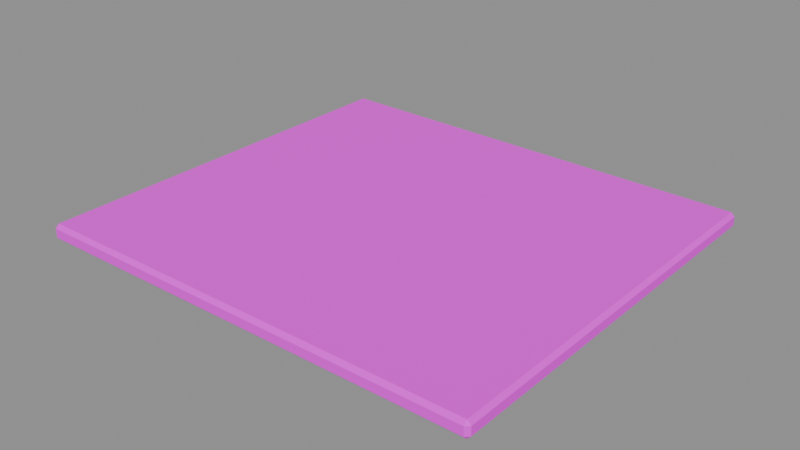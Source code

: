# Source: upper_slab.blend  (saved by Blender 4.5.87; exported with 4.5.12 LTS)
import bpy
from mathutils import Matrix  # noqa: F401  (used for matrix-valued properties, if any)

bpy.ops.wm.read_factory_settings(use_empty=True)
scene = bpy.context.scene
scene.name = 'ComponentPackage_upper_slab'

# ---- collections
col_sea_scene_water_building_003_upper_slab = bpy.data.collections.new('SEA-SCENE-WATER-BUILDING-003-UPPER-SLAB'); scene.collection.children.link(col_sea_scene_water_building_003_upper_slab)

# ---- images (referenced by path relative to the original .blend; pixels are not part of the script)
import os
ASSET_DIR = os.environ.get("B2B_ASSET_DIR", "")  # directory of the original .blend (textures are referenced by path, not embedded)
HERE = os.path.dirname(os.path.abspath(__file__))  # packed textures are extracted next to this script under _unpacked/

def load_image(name, relpath, width, height, colorspace="sRGB"):
    """Load a texture the original file referenced (path relative to the .blend, or extracted next to this script)."""
    p = next((c for c in (os.path.join(HERE, relpath), os.path.join(ASSET_DIR, relpath)) if relpath and os.path.exists(c)), "")
    if p:
        img = bpy.data.images.load(p, check_existing=True)
        img.name = name
    else:  # same state as the original file: an image datablock whose file is absent (Cycles renders it pink)
        img = bpy.data.images.new(name, width, height)
        img.source = "FILE"
        img.filepath = "//" + (relpath or name)
    img.colorspace_settings.name = colorspace
    return img
img_sea_cabin_timber_8x8_512_png = load_image('sea_cabin_timber_8x8_512.png', 'sea_cabin_timber_8x8_512.png', 1024, 1024, 'sRGB')

# ---- materials (node trees are filled in below, after node groups)
mat_wb003v2_sea_matte = bpy.data.materials.new('WB003V2_SEA_Matte')

# ---- material node trees
mat_wb003v2_sea_matte.use_nodes = True; mat_wb003v2_sea_matte.node_tree.nodes.clear()
_N = mat_wb003v2_sea_matte.node_tree.nodes; _L = mat_wb003v2_sea_matte.node_tree.links
n0 = _N.new('ShaderNodeBsdfPrincipled'); n0.name = '原理化 BSDF'; n0.location = (-200, 100)
n0.inputs[2].default_value = 0.78
n1 = _N.new('ShaderNodeOutputMaterial'); n1.name = '材质输出'; n1.location = (200, 100)
n2 = _N.new('ShaderNodeUVMap'); n2.name = 'UV 贴图'; n2.location = (0, 0)
n2.uv_map = 'PaletteUV'
n3 = _N.new('ShaderNodeTexImage'); n3.name = '图像纹理'; n3.location = (0, 0)
n3.image = img_sea_cabin_timber_8x8_512_png
n3.interpolation = 'Closest'
n3.extension = 'EXTEND'
_L.new(n0.outputs[0], n1.inputs[0])
_L.new(n2.outputs[0], n3.inputs[0])
_L.new(n3.outputs[0], n0.inputs[0])
n1.is_active_output = True

# ---- meshes
me_wb003v2_upperslab_006 = bpy.data.meshes.new('WB003V2_UpperSlab.006')
me_wb003v2_upperslab_006.from_pydata([(-2.8, -2.505, 0.04498), (-2.755, -2.505, 0.0), (-2.755, -2.55, 0.04499), (2.8, -2.455, 0.04608), (2.755, -2.499, 0.04607), (2.755, -2.455, 0.001967), (2.755, 2.499, 0.04607), (2.8, 2.455, 0.04608), (2.755, 2.455, 0.001967), (-2.8, 2.505, 0.04498), (-2.755, 2.55, 0.04499), (-2.755, 2.505, 0.0), (-2.8, -2.505, 0.155), (-2.755, -2.55, 0.155), (-2.755, -2.505, 0.2), (2.8, -2.455, 0.1539), (2.755, -2.455, 0.198), (2.755, -2.499, 0.1539), (2.755, 2.499, 0.1539), (2.755, 2.455, 0.198), (2.8, 2.455, 0.1539), (-2.8, 2.505, 0.155), (-2.755, 2.505, 0.2), (-2.755, 2.55, 0.155)], [], [(0, 1, 2), (3, 4, 5), (6, 7, 8), (9, 10, 11), (12, 13, 14), (15, 16, 17), (18, 19, 20), (21, 22, 23), (0, 9, 11, 1), (8, 11, 10, 6), (5, 8, 7, 3), (1, 5, 4, 2), (2, 13, 12, 0), (3, 15, 17, 4), (13, 17, 16, 14), (6, 18, 20, 7), (15, 20, 19, 16), (9, 21, 23, 10), (18, 23, 22, 19), (14, 22, 21, 12), (9, 0, 12, 21), (11, 8, 5, 1), (2, 4, 17, 13), (3, 7, 20, 15), (6, 10, 23, 18), (14, 16, 19, 22)])
_uv = me_wb003v2_upperslab_006.uv_layers.new(name='PaletteUV')
_uv.uv.foreach_set('vector', [0.9655, 0.8125, 0.9235, 0.8367, 0.9235, 0.7883, 0.9655, 0.8125, 0.9235, 0.8367, 0.9235, 0.7883, 0.9655, 0.8125, 0.9235, 0.8367, 0.9235, 0.7883, 0.9655, 0.8125, 0.9235, 0.8367, 0.9235, 0.7883, 0.9655, 0.8125, 0.9235, 0.8367, 0.9235, 0.7883, 0.9655, 0.8125, 0.9235, 0.8367, 0.9235, 0.7883, 0.9655, 0.8125, 0.9235, 0.8367, 0.9235, 0.7883, 0.9655, 0.8125, 0.9235, 0.8367, 0.9235, 0.7883, 0.9655, 0.8125, 0.9375, 0.8405, 0.9095, 0.8125, 0.9375, 0.7845, 0.9655, 0.8125, 0.9375, 0.8405, 0.9095, 0.8125, 0.9375, 0.7845, 0.9655, 0.8125, 0.9375, 0.8405, 0.9095, 0.8125, 0.9375, 0.7845, 0.9655, 0.8125, 0.9375, 0.8405, 0.9095, 0.8125, 0.9375, 0.7845, 0.9655, 0.8125, 0.9375, 0.8405, 0.9095, 0.8125, 0.9375, 0.7845, 0.9655, 0.8125, 0.9375, 0.8405, 0.9095, 0.8125, 0.9375, 0.7845, 0.9655, 0.8125, 0.9375, 0.8405, 0.9095, 0.8125, 0.9375, 0.7845, 0.9655, 0.8125, 0.9375, 0.8405, 0.9095, 0.8125, 0.9375, 0.7845, 0.9655, 0.8125, 0.9375, 0.8405, 0.9095, 0.8125, 0.9375, 0.7845, 0.9655, 0.8125, 0.9375, 0.8405, 0.9095, 0.8125, 0.9375, 0.7845, 0.9655, 0.8125, 0.9375, 0.8405, 0.9095, 0.8125, 0.9375, 0.7845, 0.9655, 0.8125, 0.9375, 0.8405, 0.9095, 0.8125, 0.9375, 0.7845, 0.9655, 0.8125, 0.9375, 0.8405, 0.9095, 0.8125, 0.9375, 0.7845, 0.9655, 0.8125, 0.9375, 0.8405, 0.9095, 0.8125, 0.9375, 0.7845, 0.9655, 0.8125, 0.9375, 0.8405, 0.9095, 0.8125, 0.9375, 0.7845, 0.9655, 0.8125, 0.9375, 0.8405, 0.9095, 0.8125, 0.9375, 0.7845, 0.9655, 0.8125, 0.9375, 0.8405, 0.9095, 0.8125, 0.9375, 0.7845, 0.9655, 0.8125, 0.9375, 0.8405, 0.9095, 0.8125, 0.9375, 0.7845])
me_wb003v2_upperslab_006.materials.append(mat_wb003v2_sea_matte)
me_wb003v2_upperslab_006.update()

# ---- objects
ob_wb003v2_upperslab = bpy.data.objects.new('WB003V2_UpperSlab', me_wb003v2_upperslab_006)

# ---- transforms, parenting, visibility, modifiers, constraints
ob_wb003v2_upperslab.location = (0.0, 0.0, 0.0)

# ---- collection membership
col_sea_scene_water_building_003_upper_slab.objects.link(ob_wb003v2_upperslab)

# ---- scene / render settings (as saved in the file)
scene.frame_start = 1; scene.frame_end = 250; scene.frame_set(1)
scene.render.engine = 'BLENDER_EEVEE_NEXT'
scene.render.image_settings.exr_codec = 'NONE'
scene.render.simplify_subdivision_render = 0
scene.render.simplify_child_particles_render = 0.0
scene.eevee.use_volume_custom_range = False
scene.eevee.use_fast_gi = False
scene.eevee.use_shadows = False
scene.view_settings.white_balance_temperature = 0.0
scene.view_settings.white_balance_tint = 0.0
scene.view_settings.white_balance_whitepoint = (2.97, 0.5193, -0.0414)
bpy.context.view_layer.update()

# ---- added for rendering (the .blend has no active camera and no usable light): camera, sun + grey world if the file has none
cam_auto = bpy.data.cameras.new('AutoCamera')
cam_auto.lens = 50.0
cam_auto.sensor_width = 36.0
cam_auto.clip_end = 1000.0
ob_auto_camera = bpy.data.objects.new('AutoCamera', cam_auto)
scene.collection.objects.link(ob_auto_camera)
ob_auto_camera.location = (7.00986, -8.41183, 5.70787)
ob_auto_camera.rotation_euler = (1.09748, -7.21219e-08, 0.694738)
scene.camera = ob_auto_camera
light_auto_sun = bpy.data.lights.new('AutoSun', 'SUN')
light_auto_sun.energy = 3.0
light_auto_sun.angle = 0.0523599
ob_auto_sun = bpy.data.objects.new('AutoSun', light_auto_sun)
scene.collection.objects.link(ob_auto_sun)
ob_auto_sun.rotation_euler = (0.872665, 0.174533, 0.523599)
if scene.world is None:
    world_auto = bpy.data.worlds.new('AutoWorld')
    world_auto.color = (0.3, 0.3, 0.3)
    scene.world = world_auto
bpy.context.view_layer.update()
